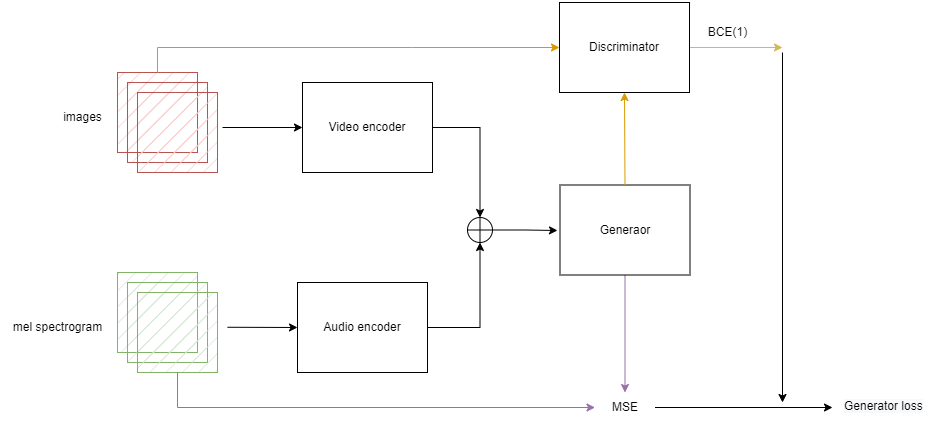

The diagram above was exported from draw.io. Its source (the exported page's mxGraphModel, read from the mxfile embedded in the PNG):
<mxGraphModel dx="40" dy="481" grid="1" gridSize="10" guides="1" tooltips="1" connect="1" arrows="1" fold="1" page="1" pageScale="1" pageWidth="827" pageHeight="1169" math="0" shadow="0">
  <root>
    <mxCell id="0" />
    <mxCell id="1" parent="0" />
    <mxCell id="w2SG2Vc7EPgPUED94Ld0-1" style="edgeStyle=orthogonalEdgeStyle;rounded=0;orthogonalLoop=1;jettySize=auto;html=1;entryX=0.5;entryY=0;entryDx=0;entryDy=0;entryPerimeter=0;" parent="1" source="w2SG2Vc7EPgPUED94Ld0-2" target="w2SG2Vc7EPgPUED94Ld0-18" edge="1">
      <mxGeometry relative="1" as="geometry">
        <mxPoint x="1465" y="780" as="targetPoint" />
      </mxGeometry>
    </mxCell>
    <mxCell id="w2SG2Vc7EPgPUED94Ld0-2" value="Video encoder" style="rounded=0;whiteSpace=wrap;html=1;fillStyle=zigzag-line;" parent="1" vertex="1">
      <mxGeometry x="1240" y="665" width="130" height="90" as="geometry" />
    </mxCell>
    <mxCell id="w2SG2Vc7EPgPUED94Ld0-3" value="" style="group" parent="1" connectable="0" vertex="1">
      <mxGeometry x="1055" y="655" width="100" height="100" as="geometry" />
    </mxCell>
    <mxCell id="w2SG2Vc7EPgPUED94Ld0-4" value="" style="whiteSpace=wrap;html=1;aspect=fixed;fillStyle=hatch;fillColor=#f8cecc;strokeColor=#b85450;" parent="w2SG2Vc7EPgPUED94Ld0-3" vertex="1">
      <mxGeometry width="80" height="80" as="geometry" />
    </mxCell>
    <mxCell id="w2SG2Vc7EPgPUED94Ld0-5" value="" style="whiteSpace=wrap;html=1;aspect=fixed;fillStyle=hatch;fillColor=#f8cecc;strokeColor=#b85450;" parent="w2SG2Vc7EPgPUED94Ld0-3" vertex="1">
      <mxGeometry x="10" y="10" width="80" height="80" as="geometry" />
    </mxCell>
    <mxCell id="w2SG2Vc7EPgPUED94Ld0-6" value="" style="whiteSpace=wrap;html=1;aspect=fixed;fillStyle=hatch;fillColor=#f8cecc;strokeColor=#b85450;" parent="w2SG2Vc7EPgPUED94Ld0-3" vertex="1">
      <mxGeometry x="20" y="20" width="80" height="80" as="geometry" />
    </mxCell>
    <mxCell id="w2SG2Vc7EPgPUED94Ld0-7" value="images" style="text;html=1;align=center;verticalAlign=middle;resizable=0;points=[];autosize=1;strokeColor=none;fillColor=none;" parent="1" vertex="1">
      <mxGeometry x="990" y="685" width="60" height="30" as="geometry" />
    </mxCell>
    <mxCell id="w2SG2Vc7EPgPUED94Ld0-8" value="" style="group" parent="1" connectable="0" vertex="1">
      <mxGeometry x="1055" y="855" width="100" height="100" as="geometry" />
    </mxCell>
    <mxCell id="w2SG2Vc7EPgPUED94Ld0-9" value="" style="whiteSpace=wrap;html=1;aspect=fixed;fillStyle=hatch;fillColor=#d5e8d4;strokeColor=#82b366;" parent="w2SG2Vc7EPgPUED94Ld0-8" vertex="1">
      <mxGeometry width="80" height="80" as="geometry" />
    </mxCell>
    <mxCell id="w2SG2Vc7EPgPUED94Ld0-10" value="" style="whiteSpace=wrap;html=1;aspect=fixed;fillStyle=hatch;fillColor=#d5e8d4;strokeColor=#82b366;" parent="w2SG2Vc7EPgPUED94Ld0-8" vertex="1">
      <mxGeometry x="10" y="10" width="80" height="80" as="geometry" />
    </mxCell>
    <mxCell id="w2SG2Vc7EPgPUED94Ld0-11" value="" style="whiteSpace=wrap;html=1;aspect=fixed;fillStyle=hatch;fillColor=#d5e8d4;strokeColor=#82b366;" parent="w2SG2Vc7EPgPUED94Ld0-8" vertex="1">
      <mxGeometry x="20" y="20" width="80" height="80" as="geometry" />
    </mxCell>
    <mxCell id="w2SG2Vc7EPgPUED94Ld0-12" value="mel spectrogram" style="text;html=1;align=center;verticalAlign=middle;resizable=0;points=[];autosize=1;strokeColor=none;fillColor=none;" parent="1" vertex="1">
      <mxGeometry x="940" y="895" width="110" height="30" as="geometry" />
    </mxCell>
    <mxCell id="w2SG2Vc7EPgPUED94Ld0-13" value="Audio encoder" style="rounded=0;whiteSpace=wrap;html=1;fillStyle=zigzag-line;" parent="1" vertex="1">
      <mxGeometry x="1235" y="865" width="130" height="90" as="geometry" />
    </mxCell>
    <mxCell id="w2SG2Vc7EPgPUED94Ld0-14" style="edgeStyle=none;rounded=0;orthogonalLoop=1;jettySize=auto;html=1;entryX=0;entryY=0.5;entryDx=0;entryDy=0;" parent="1" target="w2SG2Vc7EPgPUED94Ld0-2" edge="1">
      <mxGeometry relative="1" as="geometry">
        <mxPoint x="1160" y="710" as="sourcePoint" />
      </mxGeometry>
    </mxCell>
    <mxCell id="w2SG2Vc7EPgPUED94Ld0-15" style="edgeStyle=none;rounded=0;orthogonalLoop=1;jettySize=auto;html=1;" parent="1" edge="1">
      <mxGeometry relative="1" as="geometry">
        <mxPoint x="1165" y="909.7600000000002" as="sourcePoint" />
        <mxPoint x="1235" y="910" as="targetPoint" />
      </mxGeometry>
    </mxCell>
    <mxCell id="w2SG2Vc7EPgPUED94Ld0-16" style="edgeStyle=orthogonalEdgeStyle;rounded=0;orthogonalLoop=1;jettySize=auto;html=1;exitX=1;exitY=0.5;exitDx=0;exitDy=0;" parent="1" source="w2SG2Vc7EPgPUED94Ld0-13" target="w2SG2Vc7EPgPUED94Ld0-18" edge="1">
      <mxGeometry relative="1" as="geometry">
        <mxPoint x="1465" y="840" as="targetPoint" />
        <mxPoint x="1375" y="690" as="sourcePoint" />
      </mxGeometry>
    </mxCell>
    <mxCell id="w2SG2Vc7EPgPUED94Ld0-17" style="edgeStyle=orthogonalEdgeStyle;rounded=0;orthogonalLoop=1;jettySize=auto;html=1;" parent="1" source="w2SG2Vc7EPgPUED94Ld0-18" edge="1">
      <mxGeometry relative="1" as="geometry">
        <mxPoint x="1495" y="813" as="targetPoint" />
      </mxGeometry>
    </mxCell>
    <mxCell id="w2SG2Vc7EPgPUED94Ld0-18" value="" style="verticalLabelPosition=bottom;verticalAlign=top;html=1;shape=mxgraph.flowchart.summing_function;fillStyle=hatch;" parent="1" vertex="1">
      <mxGeometry x="1405" y="800" width="25" height="25" as="geometry" />
    </mxCell>
    <mxCell id="w2SG2Vc7EPgPUED94Ld0-19" style="edgeStyle=orthogonalEdgeStyle;rounded=0;orthogonalLoop=1;jettySize=auto;html=1;fillColor=#e1d5e7;strokeColor=#9673a6;entryX=0.5;entryY=0;entryDx=0;entryDy=0;" parent="1" source="w2SG2Vc7EPgPUED94Ld0-20" target="w2SG2Vc7EPgPUED94Ld0-27" edge="1">
      <mxGeometry relative="1" as="geometry">
        <mxPoint x="1562" y="965" as="targetPoint" />
      </mxGeometry>
    </mxCell>
    <mxCell id="w2SG2Vc7EPgPUED94Ld0-20" value="Generaor" style="rounded=0;whiteSpace=wrap;html=1;fillStyle=zigzag-line;" parent="1" vertex="1">
      <mxGeometry x="1497.5" y="767.5" width="130" height="90" as="geometry" />
    </mxCell>
    <mxCell id="w2SG2Vc7EPgPUED94Ld0-21" value="" style="endArrow=classic;html=1;rounded=0;exitX=0.5;exitY=0;exitDx=0;exitDy=0;fillColor=#ffe6cc;strokeColor=#d79b00;entryX=0;entryY=0.5;entryDx=0;entryDy=0;" parent="1" source="w2SG2Vc7EPgPUED94Ld0-4" target="w2SG2Vc7EPgPUED94Ld0-24" edge="1">
      <mxGeometry width="50" height="50" relative="1" as="geometry">
        <mxPoint x="1130" y="1015" as="sourcePoint" />
        <mxPoint x="760" y="785" as="targetPoint" />
        <Array as="points">
          <mxPoint x="1095" y="630" />
          <mxPoint x="1350" y="630" />
        </Array>
      </mxGeometry>
    </mxCell>
    <mxCell id="w2SG2Vc7EPgPUED94Ld0-22" value="" style="endArrow=classic;html=1;rounded=0;exitX=0.5;exitY=0;exitDx=0;exitDy=0;fillColor=#ffe6cc;strokeColor=#d79b00;entryX=0.5;entryY=1;entryDx=0;entryDy=0;" parent="1" source="w2SG2Vc7EPgPUED94Ld0-20" target="w2SG2Vc7EPgPUED94Ld0-24" edge="1">
      <mxGeometry width="50" height="50" relative="1" as="geometry">
        <mxPoint x="1105" y="740" as="sourcePoint" />
        <mxPoint x="1240" y="1110" as="targetPoint" />
        <Array as="points" />
      </mxGeometry>
    </mxCell>
    <mxCell id="w2SG2Vc7EPgPUED94Ld0-23" style="edgeStyle=orthogonalEdgeStyle;rounded=0;orthogonalLoop=1;jettySize=auto;html=1;fillColor=#fff2cc;strokeColor=#d6b656;" parent="1" source="w2SG2Vc7EPgPUED94Ld0-24" edge="1">
      <mxGeometry relative="1" as="geometry">
        <mxPoint x="1720" y="630" as="targetPoint" />
      </mxGeometry>
    </mxCell>
    <mxCell id="w2SG2Vc7EPgPUED94Ld0-24" value="Discriminator" style="rounded=0;whiteSpace=wrap;html=1;fillStyle=zigzag-line;" parent="1" vertex="1">
      <mxGeometry x="1497" y="585" width="130" height="90" as="geometry" />
    </mxCell>
    <mxCell id="w2SG2Vc7EPgPUED94Ld0-25" value="BCE(1)" style="text;html=1;align=center;verticalAlign=middle;resizable=0;points=[];autosize=1;strokeColor=none;fillColor=none;" parent="1" vertex="1">
      <mxGeometry x="1635" y="600" width="60" height="30" as="geometry" />
    </mxCell>
    <mxCell id="w2SG2Vc7EPgPUED94Ld0-26" value="" style="endArrow=classic;html=1;rounded=0;fillColor=#e1d5e7;strokeColor=#9673a6;exitX=0.5;exitY=1;exitDx=0;exitDy=0;entryX=0;entryY=0.5;entryDx=0;entryDy=0;" parent="1" source="w2SG2Vc7EPgPUED94Ld0-11" target="w2SG2Vc7EPgPUED94Ld0-27" edge="1">
      <mxGeometry width="50" height="50" relative="1" as="geometry">
        <mxPoint x="920" y="1045" as="sourcePoint" />
        <mxPoint x="1530" y="995" as="targetPoint" />
        <Array as="points">
          <mxPoint x="1115" y="990" />
        </Array>
      </mxGeometry>
    </mxCell>
    <mxCell id="w2SG2Vc7EPgPUED94Ld0-27" value="MSE" style="text;html=1;strokeColor=none;fillColor=none;align=center;verticalAlign=middle;whiteSpace=wrap;rounded=0;fillStyle=hatch;" parent="1" vertex="1">
      <mxGeometry x="1532.5" y="975" width="60" height="30" as="geometry" />
    </mxCell>
    <mxCell id="w2SG2Vc7EPgPUED94Ld0-28" value="" style="endArrow=classic;html=1;rounded=0;exitX=1;exitY=0.5;exitDx=0;exitDy=0;" parent="1" source="w2SG2Vc7EPgPUED94Ld0-27" edge="1">
      <mxGeometry width="50" height="50" relative="1" as="geometry">
        <mxPoint x="1630" y="995" as="sourcePoint" />
        <mxPoint x="1770" y="990" as="targetPoint" />
      </mxGeometry>
    </mxCell>
    <mxCell id="w2SG2Vc7EPgPUED94Ld0-29" value="" style="endArrow=classic;html=1;rounded=0;" parent="1" edge="1">
      <mxGeometry width="50" height="50" relative="1" as="geometry">
        <mxPoint x="1720" y="635" as="sourcePoint" />
        <mxPoint x="1720" y="985" as="targetPoint" />
      </mxGeometry>
    </mxCell>
    <mxCell id="w2SG2Vc7EPgPUED94Ld0-30" value="&lt;span style=&quot;color: rgb(0, 0, 0); font-family: Helvetica; font-size: 12px; font-style: normal; font-variant-ligatures: normal; font-variant-caps: normal; font-weight: 400; letter-spacing: normal; orphans: 2; text-align: center; text-indent: 0px; text-transform: none; widows: 2; word-spacing: 0px; -webkit-text-stroke-width: 0px; background-color: rgb(248, 249, 250); text-decoration-thickness: initial; text-decoration-style: initial; text-decoration-color: initial; float: none; display: inline !important;&quot;&gt;Generator loss&lt;/span&gt;" style="text;whiteSpace=wrap;html=1;" parent="1" vertex="1">
      <mxGeometry x="1780" y="975" width="100" height="20" as="geometry" />
    </mxCell>
    <mxCell id="w2SG2Vc7EPgPUED94Ld0-31" style="edgeStyle=orthogonalEdgeStyle;rounded=0;orthogonalLoop=1;jettySize=auto;html=1;exitX=0.5;exitY=1;exitDx=0;exitDy=0;" parent="1" source="w2SG2Vc7EPgPUED94Ld0-30" target="w2SG2Vc7EPgPUED94Ld0-30" edge="1">
      <mxGeometry relative="1" as="geometry" />
    </mxCell>
  </root>
</mxGraphModel>